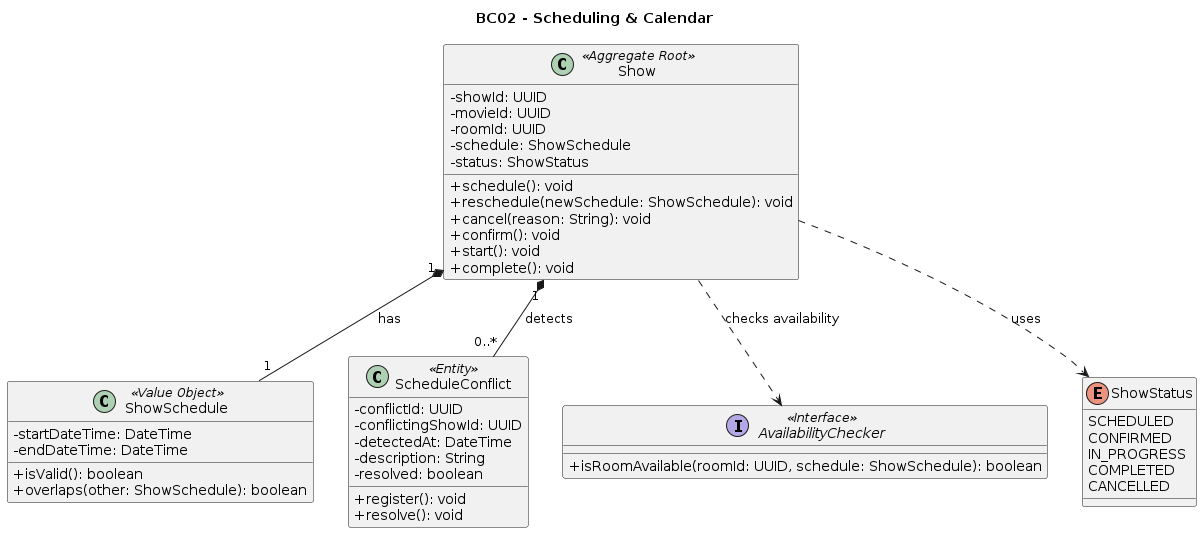

The diagram above was rendered by PlantUML. Its source (embedded in the PNG):
@startuml
title BC02 - Scheduling & Calendar

skinparam classAttributeIconSize 0

class Show <<Aggregate Root>> {
  - showId: UUID
  - movieId: UUID
  - roomId: UUID
  - schedule: ShowSchedule
  - status: ShowStatus

  + schedule(): void
  + reschedule(newSchedule: ShowSchedule): void
  + cancel(reason: String): void
  + confirm(): void
  + start(): void
  + complete(): void
}

class ShowSchedule <<Value Object>> {
  - startDateTime: DateTime
  - endDateTime: DateTime

  + isValid(): boolean
  + overlaps(other: ShowSchedule): boolean
}

class ScheduleConflict <<Entity>> {
  - conflictId: UUID
  - conflictingShowId: UUID
  - detectedAt: DateTime
  - description: String
  - resolved: boolean

  + register(): void
  + resolve(): void
}

interface AvailabilityChecker <<Interface>> {
  + isRoomAvailable(roomId: UUID, schedule: ShowSchedule): boolean
}

enum ShowStatus {
  SCHEDULED
  CONFIRMED
  IN_PROGRESS
  COMPLETED
  CANCELLED
}

Show "1" *-- "1" ShowSchedule : has
Show "1" *-- "0..*" ScheduleConflict : detects
Show ..> AvailabilityChecker : checks availability

Show ..> ShowStatus : uses
@enduml